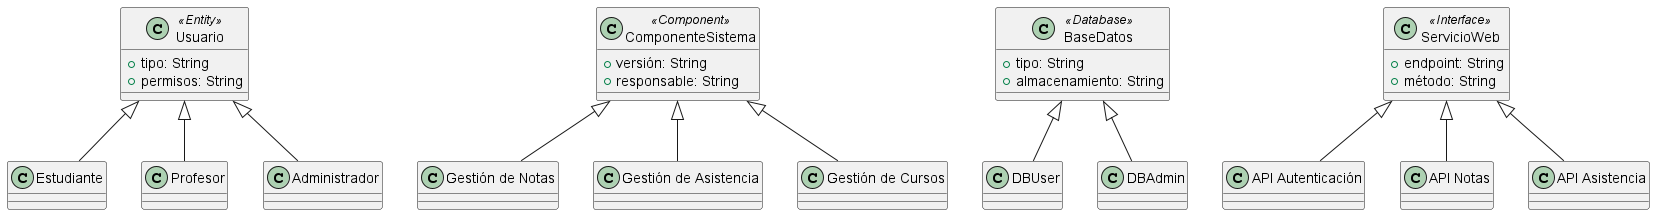

The diagram above was rendered by PlantUML. Its source (embedded in the PNG):
@startuml

' Definición de estereotipos personalizados
class Usuario <<Entity>> {
    + tipo: String
    + permisos: String
}

class ComponenteSistema <<Component>> {
    + versión: String
    + responsable: String
}

class BaseDatos <<Database>> {
    + tipo: String
    + almacenamiento: String
}

class ServicioWeb <<Interface>> {
    + endpoint: String
    + método: String
}

' Aplicación de estereotipos
Usuario <|-- Estudiante
Usuario <|-- Profesor
Usuario <|-- Administrador

ComponenteSistema <|-- "Gestión de Notas"
ComponenteSistema <|-- "Gestión de Asistencia"
ComponenteSistema <|-- "Gestión de Cursos"

BaseDatos <|-- DBUser
BaseDatos <|-- DBAdmin

ServicioWeb <|-- "API Autenticación"
ServicioWeb <|-- "API Notas"
ServicioWeb <|-- "API Asistencia"

@enduml